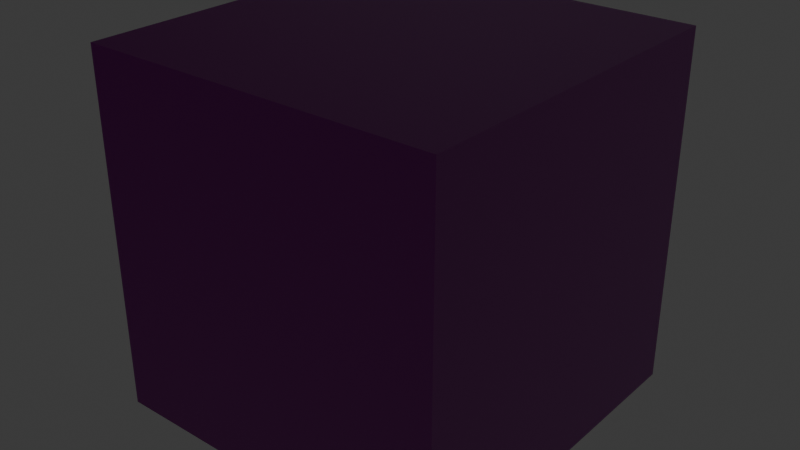 # Source: testshadersrc.blend  (saved by Blender 4.4.30; exported with 4.5.12 LTS)
import bpy
from mathutils import Matrix  # noqa: F401  (used for matrix-valued properties, if any)

bpy.ops.wm.read_factory_settings(use_empty=True)
scene = bpy.context.scene
scene.name = 'Scene'

# ---- collections
col_collection = bpy.data.collections.new('Collection'); scene.collection.children.link(col_collection)

# ---- images (referenced by path relative to the original .blend; pixels are not part of the script)
import os
ASSET_DIR = os.environ.get("B2B_ASSET_DIR", "")  # directory of the original .blend (textures are referenced by path, not embedded)
HERE = os.path.dirname(os.path.abspath(__file__))  # packed textures are extracted next to this script under _unpacked/

def load_image(name, relpath, width, height, colorspace="sRGB"):
    """Load a texture the original file referenced (path relative to the .blend, or extracted next to this script)."""
    p = next((c for c in (os.path.join(HERE, relpath), os.path.join(ASSET_DIR, relpath)) if relpath and os.path.exists(c)), "")
    if p:
        img = bpy.data.images.load(p, check_existing=True)
        img.name = name
    else:  # same state as the original file: an image datablock whose file is absent (Cycles renders it pink)
        img = bpy.data.images.new(name, width, height)
        img.source = "FILE"
        img.filepath = "//" + (relpath or name)
    img.colorspace_settings.name = colorspace
    return img
img_fwwv_png = load_image('fwwv.png', 'fwwv.png', 1024, 1024, 'sRGB')
img_normal_png_001 = load_image('normal.png.001', 'normal.png', 1024, 1024, 'Non-Color')

# ---- materials (node trees are filled in below, after node groups)
mat_material_001 = bpy.data.materials.new('Material.001')

# ---- material node trees
mat_material_001.use_nodes = True; mat_material_001.node_tree.nodes.clear()
_N = mat_material_001.node_tree.nodes; _L = mat_material_001.node_tree.links
n0 = _N.new('ShaderNodeBsdfPrincipled'); n0.name = 'Principled BSDF'; n0.location = (10, 300)
n1 = _N.new('ShaderNodeOutputMaterial'); n1.name = 'Material Output'; n1.location = (300, 300)
n2 = _N.new('ShaderNodeNormalMap'); n2.name = 'Normal Map'; n2.location = (-241, 52)
n2.inputs[0].default_value = 7.3
n3 = _N.new('ShaderNodeTexImage'); n3.name = 'Image Texture.002'; n3.location = (-727, 378)
n3.image = img_fwwv_png
n4 = _N.new('ShaderNodeTexImage'); n4.name = 'Image Texture'; n4.location = (-687, 48)
n4.image = img_normal_png_001
_L.new(n0.outputs[0], n1.inputs[0])
_L.new(n2.outputs[0], n0.inputs[5])
_L.new(n3.outputs[0], n0.inputs[0])
_L.new(n4.outputs[0], n2.inputs[1])
n1.is_active_output = True

# ---- world
world_world = bpy.data.worlds.new('World'); scene.world = world_world
world_world.use_nodes = True; world_world.node_tree.nodes.clear()
_N = world_world.node_tree.nodes; _L = world_world.node_tree.links
n0 = _N.new('ShaderNodeOutputWorld'); n0.name = 'World Output'; n0.location = (300, 300)
n1 = _N.new('ShaderNodeBackground'); n1.name = 'Background'; n1.location = (10, 300)
n1.inputs[0].default_value = (0.05088, 0.05088, 0.05088, 1.0)
_L.new(n1.outputs[0], n0.inputs[0])
n0.is_active_output = True
world_world.color = (0.05088, 0.05088, 0.05088)
world_world.sun_shadow_jitter_overblur = 0.0

# ---- meshes
me_cube_002 = bpy.data.meshes.new('Cube.002')
me_cube_002.from_pydata([(-1.0, -1.0, -1.0), (-1.0, -1.0, 1.0), (-1.0, 1.0, -1.0), (-1.0, 1.0, 1.0), (1.0, -1.0, -1.0), (1.0, -1.0, 1.0), (1.0, 1.0, -1.0), (1.0, 1.0, 1.0)], [], [(0, 1, 3, 2), (2, 3, 7, 6), (6, 7, 5, 4), (4, 5, 1, 0), (2, 6, 4, 0), (7, 3, 1, 5)])
_uv = me_cube_002.uv_layers.new(name='UVMap')
_uv.uv.foreach_set('vector', [2.993, 0.005219, 2.993, 0.9948, 1.995, 0.9948, 1.995, 0.005219, 1.995, 0.005219, 1.995, 0.9948, 0.9979, 0.9948, 0.9979, 0.005219, 0.9979, 0.005219, 0.9979, 0.9948, 0.0006239, 0.9948, 0.0006239, 0.005219, 0.0006239, 0.005219, 0.0006239, 0.9948, -0.9967, 0.9948, -0.9967, 0.005219, 0.9979, -0.9843, 0.9979, 0.005219, 0.0006239, 0.005219, 0.0006239, -0.9843, 0.9979, 0.9948, 0.9979, 1.984, 0.0006239, 1.984, 0.0006239, 0.9948])
me_cube_002.materials.append(mat_material_001)
me_cube_002.update()

# ---- objects
ob_cube = bpy.data.objects.new('Cube', me_cube_002)

# ---- transforms, parenting, visibility, modifiers, constraints
ob_cube.location = (0.0, 0.0, 0.0)

# ---- collection membership
col_collection.objects.link(ob_cube)

# ---- scene / render settings (as saved in the file)
scene.frame_start = 1; scene.frame_end = 250; scene.frame_set(1)
scene.render.engine = 'BLENDER_EEVEE_NEXT'
bpy.context.view_layer.update()

# ---- added for rendering (the .blend has no active camera and no usable light): camera, sun
cam_auto = bpy.data.cameras.new('AutoCamera')
cam_auto.lens = 50.0
cam_auto.sensor_width = 36.0
cam_auto.clip_end = 1000.0
ob_auto_camera = bpy.data.objects.new('AutoCamera', cam_auto)
scene.collection.objects.link(ob_auto_camera)
ob_auto_camera.location = (3.20507, -3.84609, 2.56406)
ob_auto_camera.rotation_euler = (1.09748, -7.21219e-08, 0.694738)
scene.camera = ob_auto_camera
light_auto_sun = bpy.data.lights.new('AutoSun', 'SUN')
light_auto_sun.energy = 3.0
light_auto_sun.angle = 0.0523599
ob_auto_sun = bpy.data.objects.new('AutoSun', light_auto_sun)
scene.collection.objects.link(ob_auto_sun)
ob_auto_sun.rotation_euler = (0.872665, 0.174533, 0.523599)
bpy.context.view_layer.update()
